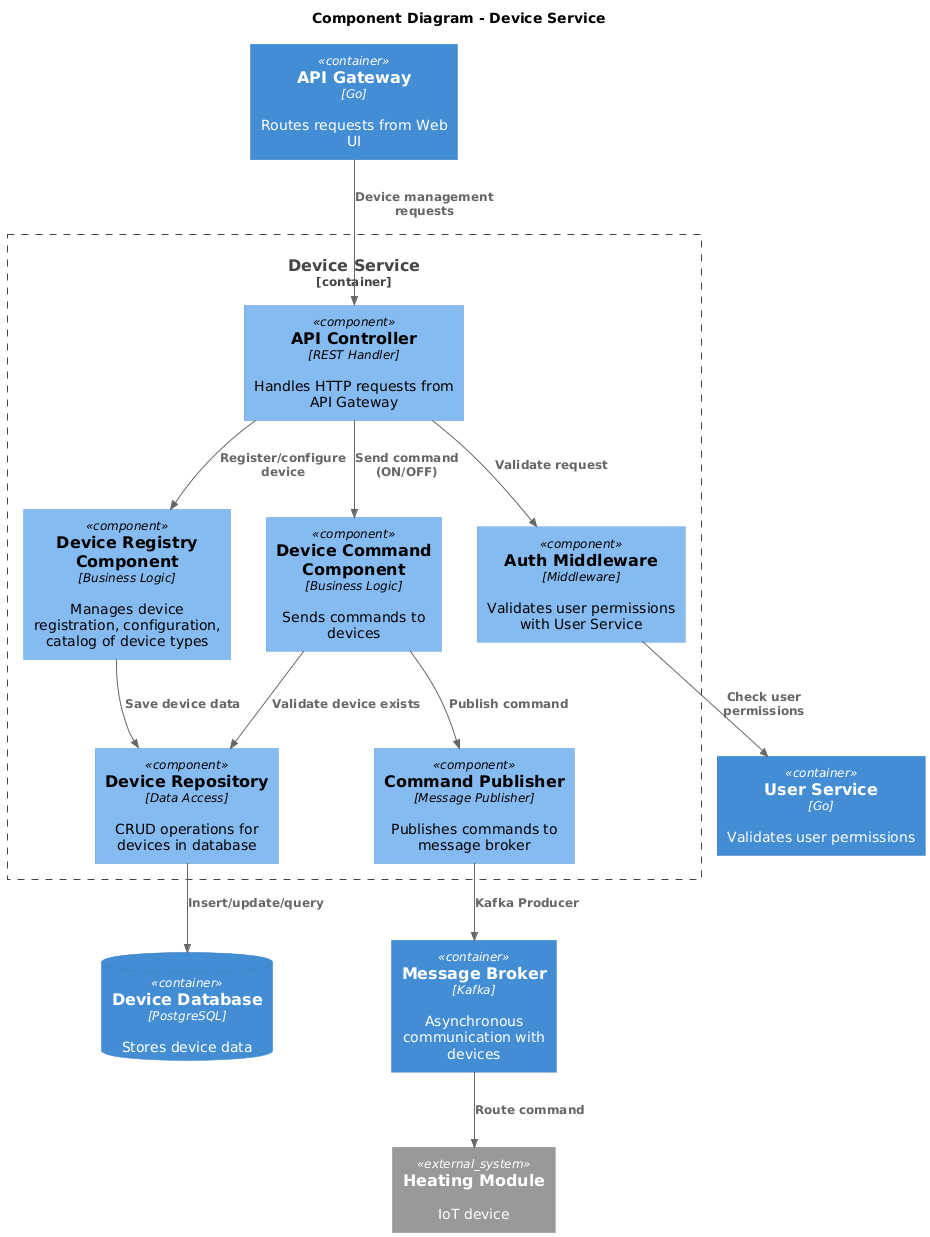

The diagram above was rendered by PlantUML. Its source (embedded in the PNG):
@startuml
!include https://raw.githubusercontent.com/plantuml-stdlib/C4-PlantUML/master/C4_Component.puml

title Component Diagram - Device Service

Container(api_gateway, "API Gateway", "Go", "Routes requests from Web UI")
Container(user_service, "User Service", "Go", "Validates user permissions")
Container(message_broker, "Message Broker", "Kafka", "Asynchronous communication with devices")
ContainerDb(device_db, "Device Database", "PostgreSQL", "Stores device data")

Container_Boundary(device_service, "Device Service") {
    Component(api_controller, "API Controller", "REST Handler", "Handles HTTP requests from API Gateway")

    Component(device_registry, "Device Registry Component", "Business Logic", "Manages device registration, configuration, catalog of device types")
    Component(device_command, "Device Command Component", "Business Logic", "Sends commands to devices")
    Component(auth_middleware, "Auth Middleware", "Middleware", "Validates user permissions with User Service")

    Component(device_repository, "Device Repository", "Data Access", "CRUD operations for devices in database")
    Component(command_publisher, "Command Publisher", "Message Publisher", "Publishes commands to message broker")
}

System_Ext(heating_module, "Heating Module", "IoT device")

Rel(api_gateway, api_controller, "Device management requests")

Rel(api_controller, auth_middleware, "Validate request")
Rel(auth_middleware, user_service, "Check user permissions")

Rel(api_controller, device_registry, "Register/configure device")
Rel(device_registry, device_repository, "Save device data")
Rel(device_repository, device_db, "Insert/update/query")

Rel(api_controller, device_command, "Send command (ON/OFF)")
Rel(device_command, device_repository, "Validate device exists")
Rel(device_command, command_publisher, "Publish command")
Rel(command_publisher, message_broker, "Kafka Producer")
Rel(message_broker, heating_module, "Route command")
@enduml